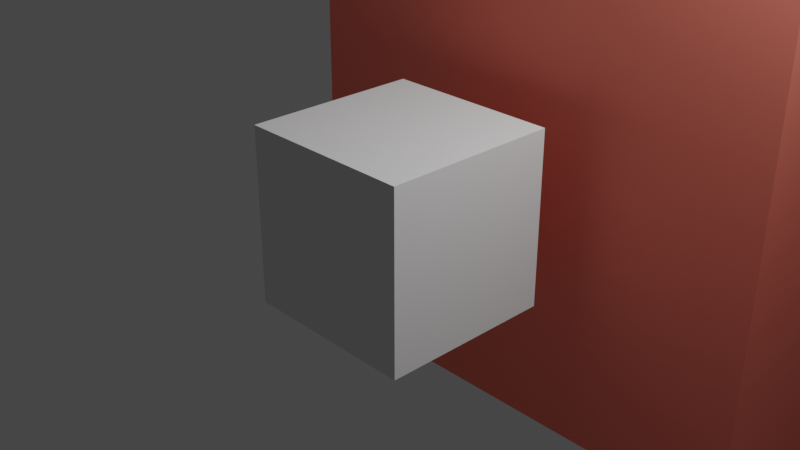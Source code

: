 # Source: Z-Box.blend  (saved by Blender 2.82.7; exported with 4.5.12 LTS)
import bpy
from mathutils import Matrix  # noqa: F401  (used for matrix-valued properties, if any)

bpy.ops.wm.read_factory_settings(use_empty=True)
scene = bpy.context.scene
scene.name = 'Scene'

# ---- collections
col_collection = bpy.data.collections.new('Collection'); scene.collection.children.link(col_collection)

# ---- materials (node trees are filled in below, after node groups)
mat_material = bpy.data.materials.new('Material')
mat_material.alpha_threshold = 0.0
mat_material.use_transparent_shadow = False
mat_material.diffuse_color = (0.8, 0.1934, 0.1467, 1.0)
mat_material.line_color = (0.0, 0.0, 0.0, 1.0)
mat_material_002 = bpy.data.materials.new('Material.002')
mat_material_002.use_transparent_shadow = False

# ---- material node trees

# ---- world
world_world = bpy.data.worlds.new('World'); scene.world = world_world
world_world.use_nodes = True; world_world.node_tree.nodes.clear()
_N = world_world.node_tree.nodes; _L = world_world.node_tree.links
n0 = _N.new('ShaderNodeOutputWorld'); n0.name = 'World Output'; n0.location = (300, 300)
n1 = _N.new('ShaderNodeBackground'); n1.name = 'Background'; n1.location = (10, 300)
n1.inputs[0].default_value = (0.05088, 0.05088, 0.05088, 1.0)
_L.new(n1.outputs[0], n0.inputs[0])
n0.is_active_output = True
world_world.color = (0.05088, 0.05088, 0.05088)
world_world.use_sun_shadow = False
world_world.sun_shadow_jitter_overblur = 0.0

# ---- cameras
cam_camera = bpy.data.cameras.new('Camera')
cam_camera.clip_end = 100.0
cam_camera.ortho_scale = 7.314

# ---- lights
light_light = bpy.data.lights.new('Light', 'POINT')
light_light.transmission_factor = 0.0
light_light.energy = 1000.0
light_light.shadow_soft_size = 0.1
light_light.shadow_maximum_resolution = 0.006
light_light.use_absolute_resolution = True

# ---- meshes
me_cube = bpy.data.meshes.new('Cube')
me_cube.from_pydata([(1.0, 2.556, 1.0), (1.0, 2.556, -1.0), (1.0, 0.5563, 1.0), (1.0, 0.5563, -1.0), (-1.0, 2.556, 1.0), (-1.0, 2.556, -1.0), (-1.0, 0.5563, 1.0), (-1.0, 0.5563, -1.0)], [], [(0, 4, 6, 2), (3, 2, 6, 7), (7, 6, 4, 5), (5, 1, 3, 7), (1, 0, 2, 3), (5, 4, 0, 1)])
_uv = me_cube.uv_layers.new(name='UVMap')
_uv.uv.foreach_set('vector', [0.625, 0.5, 0.875, 0.5, 0.875, 0.75, 0.625, 0.75, 0.375, 0.75, 0.625, 0.75, 0.625, 1.0, 0.375, 1.0, 0.375, 0.0, 0.625, 0.0, 0.625, 0.25, 0.375, 0.25, 0.125, 0.5, 0.375, 0.5, 0.375, 0.75, 0.125, 0.75, 0.375, 0.5, 0.625, 0.5, 0.625, 0.75, 0.375, 0.75, 0.375, 0.25, 0.625, 0.25, 0.625, 0.5, 0.375, 0.5])
me_cube.materials.append(mat_material)
me_cube.use_remesh_preserve_volume = False
me_cube.use_remesh_preserve_attributes = False
me_cube.use_mirror_vertex_groups = False
me_cube.update()
me_cube_001 = bpy.data.meshes.new('Cube.001')
me_cube_001.from_pydata([(-1.0, -1.0, -1.0), (-1.0, -1.0, 1.0), (-1.0, 1.0, -1.0), (-1.0, 1.0, 1.0), (1.0, -1.0, -1.0), (1.0, -1.0, 1.0), (1.0, 1.0, -1.0), (1.0, 1.0, 1.0)], [], [(0, 1, 3, 2), (2, 3, 7, 6), (6, 7, 5, 4), (4, 5, 1, 0), (2, 6, 4, 0), (7, 3, 1, 5)])
_uv = me_cube_001.uv_layers.new(name='UVMap')
_uv.uv.foreach_set('vector', [0.375, 0.0, 0.625, 0.0, 0.625, 0.25, 0.375, 0.25, 0.375, 0.25, 0.625, 0.25, 0.625, 0.5, 0.375, 0.5, 0.375, 0.5, 0.625, 0.5, 0.625, 0.75, 0.375, 0.75, 0.375, 0.75, 0.625, 0.75, 0.625, 1.0, 0.375, 1.0, 0.125, 0.5, 0.375, 0.5, 0.375, 0.75, 0.125, 0.75, 0.625, 0.5, 0.875, 0.5, 0.875, 0.75, 0.625, 0.75])
me_cube_001.materials.append(mat_material_002)
me_cube_001.use_remesh_fix_poles = True
me_cube_001.use_remesh_preserve_attributes = False
me_cube_001.use_mirror_vertex_groups = False
me_cube_001.update()

# ---- objects
ob_cube = bpy.data.objects.new('Cube', me_cube)
ob_light = bpy.data.objects.new('Light', light_light)
ob_camera = bpy.data.objects.new('Camera', cam_camera)
ob_cube_001 = bpy.data.objects.new('Cube.001', me_cube_001)

# ---- transforms, parenting, visibility, modifiers, constraints
ob_cube.location = (0.0, 0.0, 0.0)
ob_cube.scale = (3.067, 3.067, 3.067)
ob_cube.lock_rotations_4d = False
ob_cube.empty_display_type = 'ARROWS'
ob_cube.lineart.crease_threshold = 0.0
ob_light.location = (4.076, 1.005, 5.904)
ob_light.rotation_euler = (0.6503, 0.05522, 1.866)
ob_light.lock_rotations_4d = False
ob_light.empty_display_type = 'ARROWS'
ob_light.color = (0.0, 0.0, 0.0, 0.0)
ob_light.lineart.crease_threshold = 0.0
ob_camera.location = (7.359, -6.926, 4.958)
ob_camera.rotation_euler = (1.109, 0.0, 0.8149)
ob_camera.lock_rotations_4d = False
ob_camera.empty_display_type = 'ARROWS'
ob_camera.color = (0.0, 0.0, 0.0, 0.0)
ob_camera.display_type = 'WIRE'
ob_camera.lineart.crease_threshold = 0.0
ob_cube_001.location = (0.0, 0.0, 0.0)
ob_cube_001.lineart.crease_threshold = 0.0

# ---- collection membership
col_collection.objects.link(ob_cube)
col_collection.objects.link(ob_light)
col_collection.objects.link(ob_camera)
col_collection.objects.link(ob_cube_001)

# ---- scene / render settings (as saved in the file)
scene.camera = ob_camera
scene.frame_start = 1; scene.frame_end = 250; scene.frame_set(1)
scene.render.engine = 'BLENDER_EEVEE_NEXT'
scene.cycles.use_denoising = False
scene.cycles.samples = 128
scene.cycles.sampling_pattern = 'TABULATED_SOBOL'
scene.cycles.use_adaptive_sampling = False
scene.cycles.use_light_tree = False
scene.view_settings.view_transform = 'Filmic'
bpy.context.view_layer.update()

